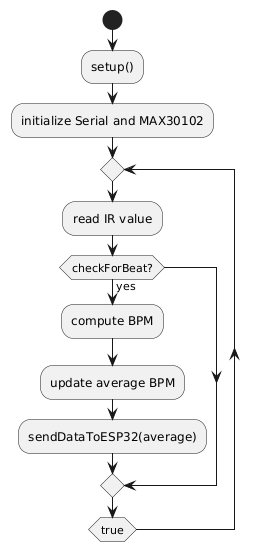

The diagram above was rendered by PlantUML. Its source (embedded in the PNG):
@startuml
start
:setup();
:initialize Serial and MAX30102;
repeat
  :read IR value;
  if (checkForBeat?) then (yes)
    :compute BPM;
    :update average BPM;
    :sendDataToESP32(average);
  endif
repeat while (true)
@enduml